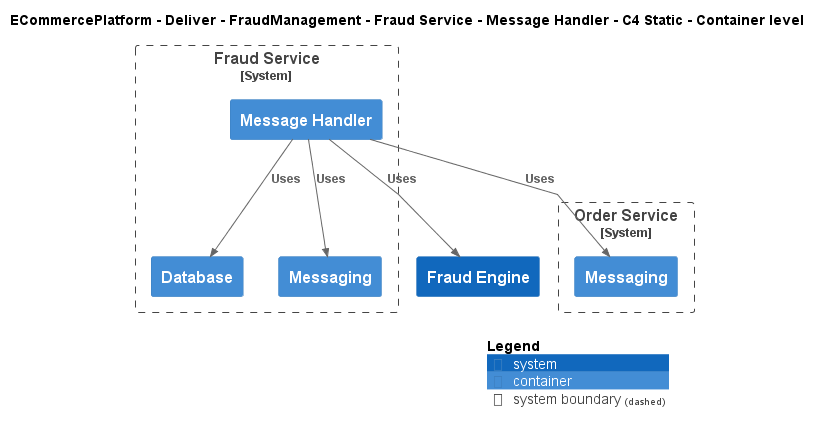

The diagram above was rendered by PlantUML. Its source (embedded in the PNG):
@startuml
!include ..\..\..\..\..\..\..\.c4s\C4_Container.puml

AddElementTag("c4interflow:lifecycle:new", $bgColor=green, $fontColor=#ffffff, $borderColor=green, $shadowing="False")
AddElementTag("c4interflow:lifecycle:changed", $bgColor=orange, $fontColor=#ffffff, $borderColor=orange, $shadowing="False")
AddElementTag("c4interflow:lifecycle:removed", $bgColor=red, $fontColor=#ffffff, $borderColor=red, $shadowing="False")

AddRelTag("c4interflow:lifecycle:new", $textColor=green, $lineColor=green)
AddRelTag("c4interflow:lifecycle:changed", $textColor=orange, $lineColor=orange)
AddRelTag("c4interflow:lifecycle:removed", $textColor=red, $lineColor=red)

SHOW_PERSON_PORTRAIT()
LAYOUT_TOP_DOWN()

skinparam linetype polyline

title ECommercePlatform - Deliver - FraudManagement - Fraud Service - Message Handler - C4 Static - Container level


System_Boundary(ECommercePlatform.Deliver.FraudManagement.SoftwareSystems.FraudService, "Fraud Service") {
    Container(ECommercePlatform.Deliver.FraudManagement.SoftwareSystems.FraudService.Containers.MessageHandler, "Message Handler", "", "")
    Container(ECommercePlatform.Deliver.FraudManagement.SoftwareSystems.FraudService.Containers.Database, "Database", "", "")
    Container(ECommercePlatform.Deliver.FraudManagement.SoftwareSystems.FraudService.Containers.Messaging, "Messaging", "", "")
}

System_Boundary(ECommercePlatform.GenerateDemand.OrderManagement.SoftwareSystems.OrderService, "Order Service") {
    Container(ECommercePlatform.GenerateDemand.OrderManagement.SoftwareSystems.OrderService.Containers.Messaging, "Messaging", "", "")
}
System(ECommercePlatform.Deliver.FraudManagement.SoftwareSystems.FraudEngine, "Fraud Engine", "")

Rel(ECommercePlatform.Deliver.FraudManagement.SoftwareSystems.FraudService.Containers.MessageHandler, ECommercePlatform.GenerateDemand.OrderManagement.SoftwareSystems.OrderService.Containers.Messaging, "Uses")
Rel(ECommercePlatform.Deliver.FraudManagement.SoftwareSystems.FraudService.Containers.MessageHandler, ECommercePlatform.Deliver.FraudManagement.SoftwareSystems.FraudService.Containers.Database, "Uses")
Rel(ECommercePlatform.Deliver.FraudManagement.SoftwareSystems.FraudService.Containers.MessageHandler, ECommercePlatform.Deliver.FraudManagement.SoftwareSystems.FraudEngine, "Uses")
Rel(ECommercePlatform.Deliver.FraudManagement.SoftwareSystems.FraudService.Containers.MessageHandler, ECommercePlatform.Deliver.FraudManagement.SoftwareSystems.FraudService.Containers.Messaging, "Uses")


SHOW_LEGEND()
@enduml